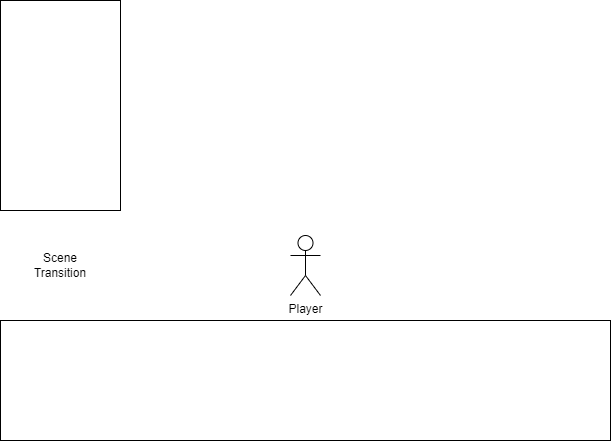

The diagram above was exported from draw.io. Its source (the exported page's mxGraphModel, read from the mxfile embedded in the PNG):
<mxGraphModel dx="1050" dy="581" grid="1" gridSize="10" guides="1" tooltips="1" connect="1" arrows="1" fold="1" page="1" pageScale="1" pageWidth="850" pageHeight="1100" math="0" shadow="0">
  <root>
    <mxCell id="0" />
    <mxCell id="1" parent="0" />
    <mxCell id="3s90BtyNZ4Q78b4ApeV4-2" value="" style="rounded=0;whiteSpace=wrap;html=1;" vertex="1" parent="1">
      <mxGeometry x="120" y="70" width="120" height="210" as="geometry" />
    </mxCell>
    <mxCell id="3s90BtyNZ4Q78b4ApeV4-3" value="" style="rounded=0;whiteSpace=wrap;html=1;direction=south;" vertex="1" parent="1">
      <mxGeometry x="120" y="390" width="610" height="120" as="geometry" />
    </mxCell>
    <mxCell id="3s90BtyNZ4Q78b4ApeV4-4" value="Player" style="shape=umlActor;verticalLabelPosition=bottom;verticalAlign=top;html=1;outlineConnect=0;" vertex="1" parent="1">
      <mxGeometry x="410" y="305" width="30" height="60" as="geometry" />
    </mxCell>
    <mxCell id="3s90BtyNZ4Q78b4ApeV4-5" value="Scene Transition" style="text;html=1;strokeColor=none;fillColor=none;align=center;verticalAlign=middle;whiteSpace=wrap;rounded=0;" vertex="1" parent="1">
      <mxGeometry x="150" y="320" width="60" height="30" as="geometry" />
    </mxCell>
  </root>
</mxGraphModel>